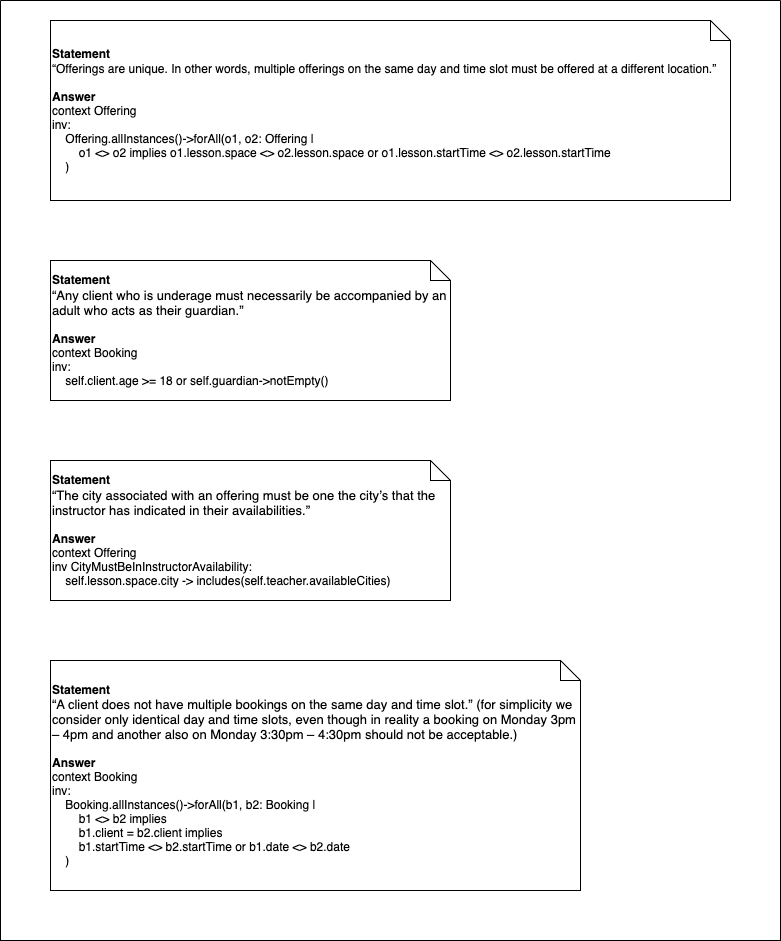

The diagram above was exported from draw.io. Its source (the exported page's mxGraphModel, read from the mxfile embedded in the PNG):
<mxGraphModel dx="913" dy="965" grid="1" gridSize="10" guides="1" tooltips="1" connect="1" arrows="1" fold="1" page="1" pageScale="1" pageWidth="1100" pageHeight="850" math="0" shadow="0">
  <root>
    <mxCell id="0" />
    <mxCell id="1" parent="0" />
    <mxCell id="2" value="&lt;div&gt;&lt;span style=&quot;background-color: initial;&quot;&gt;&lt;b&gt;Statement&lt;/b&gt;&lt;/span&gt;&lt;/div&gt;&lt;span style=&quot;background-color: initial;&quot;&gt;“Offerings are unique. In other words, multiple offerings on the same day and&amp;nbsp;&lt;/span&gt;&lt;span style=&quot;background-color: initial;&quot;&gt;time slot must be offered at a different location.”&lt;/span&gt;&lt;p style=&quot;margin: 0px; font-variant-numeric: normal; font-variant-east-asian: normal; font-variant-alternates: normal; font-size-adjust: none; font-kerning: auto; font-optical-sizing: auto; font-feature-settings: normal; font-variation-settings: normal; font-variant-position: normal; font-stretch: normal; line-height: normal;&quot; class=&quot;p1&quot;&gt;&lt;br&gt;&lt;/p&gt;&lt;p style=&quot;margin: 0px; font-variant-numeric: normal; font-variant-east-asian: normal; font-variant-alternates: normal; font-size-adjust: none; font-kerning: auto; font-optical-sizing: auto; font-feature-settings: normal; font-variation-settings: normal; font-variant-position: normal; font-stretch: normal; line-height: normal;&quot; class=&quot;p1&quot;&gt;&lt;b&gt;Answer&lt;/b&gt;&lt;/p&gt;&lt;p style=&quot;margin: 0px; font-variant-numeric: normal; font-variant-east-asian: normal; font-variant-alternates: normal; font-size-adjust: none; font-kerning: auto; font-optical-sizing: auto; font-feature-settings: normal; font-variation-settings: normal; font-variant-position: normal; font-stretch: normal; line-height: normal;&quot; class=&quot;p1&quot;&gt;context Offering&lt;/p&gt;&lt;p style=&quot;margin: 0px; font-variant-numeric: normal; font-variant-east-asian: normal; font-variant-alternates: normal; font-size-adjust: none; font-kerning: auto; font-optical-sizing: auto; font-feature-settings: normal; font-variation-settings: normal; font-variant-position: normal; font-stretch: normal; line-height: normal;&quot; class=&quot;p1&quot;&gt;inv:&lt;/p&gt;&lt;p style=&quot;margin: 0px; font-variant-numeric: normal; font-variant-east-asian: normal; font-variant-alternates: normal; font-size-adjust: none; font-kerning: auto; font-optical-sizing: auto; font-feature-settings: normal; font-variation-settings: normal; font-variant-position: normal; font-stretch: normal; line-height: normal;&quot; class=&quot;p1&quot;&gt;&amp;nbsp; &amp;nbsp; Offering.allInstances()-&amp;gt;forAll(o1, o2: Offering |&lt;/p&gt;&lt;p style=&quot;margin: 0px; font-variant-numeric: normal; font-variant-east-asian: normal; font-variant-alternates: normal; font-size-adjust: none; font-kerning: auto; font-optical-sizing: auto; font-feature-settings: normal; font-variation-settings: normal; font-variant-position: normal; font-stretch: normal; line-height: normal;&quot; class=&quot;p1&quot;&gt;&amp;nbsp; &amp;nbsp; &amp;nbsp; &amp;nbsp; o1 &amp;lt;&amp;gt; o2 implies o1.lesson.space &amp;lt;&amp;gt; o2.lesson.space or o1.lesson.startTime &amp;lt;&amp;gt; o2.lesson.startTime&lt;/p&gt;&lt;p style=&quot;margin: 0px; font-variant-numeric: normal; font-variant-east-asian: normal; font-variant-alternates: normal; font-size-adjust: none; font-kerning: auto; font-optical-sizing: auto; font-feature-settings: normal; font-variation-settings: normal; font-variant-position: normal; font-stretch: normal; line-height: normal;&quot; class=&quot;p1&quot;&gt;&lt;/p&gt;&lt;p style=&quot;margin: 0px; font-variant-numeric: normal; font-variant-east-asian: normal; font-variant-alternates: normal; font-size-adjust: none; font-kerning: auto; font-optical-sizing: auto; font-feature-settings: normal; font-variation-settings: normal; font-variant-position: normal; font-stretch: normal; line-height: normal;&quot; class=&quot;p1&quot;&gt;&amp;nbsp; &amp;nbsp; )&lt;/p&gt;" style="shape=note;size=20;whiteSpace=wrap;html=1;align=left;" vertex="1" parent="1">
      <mxGeometry x="80" y="40" width="680" height="180" as="geometry" />
    </mxCell>
    <mxCell id="3" value="&lt;div&gt;&lt;span style=&quot;background-color: initial;&quot;&gt;&lt;b&gt;Statement&lt;/b&gt;&lt;/span&gt;&lt;/div&gt;&lt;p style=&quot;margin: 0px; font-variant-numeric: normal; font-variant-east-asian: normal; font-variant-alternates: normal; font-size-adjust: none; font-kerning: auto; font-optical-sizing: auto; font-feature-settings: normal; font-variation-settings: normal; font-variant-position: normal; font-stretch: normal; font-size: 13px; line-height: normal;&quot; class=&quot;p1&quot;&gt;“Any client who is underage must necessarily be accompanied by an adult who&amp;nbsp;&lt;span style=&quot;background-color: initial;&quot;&gt;acts as their guardian.”&lt;/span&gt;&lt;/p&gt;&lt;p style=&quot;margin: 0px; font-variant-numeric: normal; font-variant-east-asian: normal; font-variant-alternates: normal; font-size-adjust: none; font-kerning: auto; font-optical-sizing: auto; font-feature-settings: normal; font-variation-settings: normal; font-variant-position: normal; font-stretch: normal; line-height: normal;&quot; class=&quot;p1&quot;&gt;&lt;br&gt;&lt;/p&gt;&lt;p style=&quot;margin: 0px; font-variant-numeric: normal; font-variant-east-asian: normal; font-variant-alternates: normal; font-size-adjust: none; font-kerning: auto; font-optical-sizing: auto; font-feature-settings: normal; font-variation-settings: normal; font-variant-position: normal; font-stretch: normal; line-height: normal;&quot; class=&quot;p1&quot;&gt;&lt;b&gt;Answer&lt;/b&gt;&lt;/p&gt;&lt;p style=&quot;margin: 0px; font-variant-numeric: normal; font-variant-east-asian: normal; font-variant-alternates: normal; font-size-adjust: none; font-kerning: auto; font-optical-sizing: auto; font-feature-settings: normal; font-variation-settings: normal; font-variant-position: normal; font-stretch: normal; line-height: normal;&quot; class=&quot;p1&quot;&gt;&lt;span style=&quot;background-color: initial;&quot;&gt;context Booking&lt;/span&gt;&lt;br&gt;&lt;/p&gt;&lt;p style=&quot;margin: 0px; font-variant-numeric: normal; font-variant-east-asian: normal; font-variant-alternates: normal; font-size-adjust: none; font-kerning: auto; font-optical-sizing: auto; font-feature-settings: normal; font-variation-settings: normal; font-variant-position: normal; font-stretch: normal; line-height: normal;&quot; class=&quot;p1&quot;&gt;inv:&lt;/p&gt;&lt;p style=&quot;margin: 0px; font-variant-numeric: normal; font-variant-east-asian: normal; font-variant-alternates: normal; font-size-adjust: none; font-kerning: auto; font-optical-sizing: auto; font-feature-settings: normal; font-variation-settings: normal; font-variant-position: normal; font-stretch: normal; line-height: normal;&quot; class=&quot;p1&quot;&gt;&amp;nbsp; &amp;nbsp; self.client.age &amp;gt;= 18 or self.guardian-&amp;gt;notEmpty()&lt;/p&gt;" style="shape=note;size=20;whiteSpace=wrap;html=1;align=left;" vertex="1" parent="1">
      <mxGeometry x="80" y="280" width="400" height="140" as="geometry" />
    </mxCell>
    <mxCell id="4" value="&lt;div&gt;&lt;span style=&quot;background-color: initial;&quot;&gt;&lt;b&gt;Statement&lt;/b&gt;&lt;/span&gt;&lt;/div&gt;&lt;p style=&quot;margin: 0px; font-variant-numeric: normal; font-variant-east-asian: normal; font-variant-alternates: normal; font-size-adjust: none; font-kerning: auto; font-optical-sizing: auto; font-feature-settings: normal; font-variation-settings: normal; font-variant-position: normal; font-stretch: normal; line-height: normal;&quot; class=&quot;p1&quot;&gt;&lt;span style=&quot;font-size: 13px;&quot;&gt;“The city associated with an offering must be one the city’s that the instructor has&amp;nbsp;&lt;/span&gt;&lt;span style=&quot;font-size: 13px; background-color: initial;&quot;&gt;indicated in their availabilities.”&lt;/span&gt;&lt;/p&gt;&lt;p style=&quot;margin: 0px; font-variant-numeric: normal; font-variant-east-asian: normal; font-variant-alternates: normal; font-size-adjust: none; font-kerning: auto; font-optical-sizing: auto; font-feature-settings: normal; font-variation-settings: normal; font-variant-position: normal; font-stretch: normal; line-height: normal;&quot; class=&quot;p1&quot;&gt;&lt;br&gt;&lt;/p&gt;&lt;p style=&quot;margin: 0px; font-variant-numeric: normal; font-variant-east-asian: normal; font-variant-alternates: normal; font-size-adjust: none; font-kerning: auto; font-optical-sizing: auto; font-feature-settings: normal; font-variation-settings: normal; font-variant-position: normal; font-stretch: normal; line-height: normal;&quot; class=&quot;p1&quot;&gt;&lt;b&gt;Answer&lt;/b&gt;&lt;/p&gt;&lt;p style=&quot;margin: 0px; font-variant-numeric: normal; font-variant-east-asian: normal; font-variant-alternates: normal; font-size-adjust: none; font-kerning: auto; font-optical-sizing: auto; font-feature-settings: normal; font-variation-settings: normal; font-variant-position: normal; font-stretch: normal; line-height: normal;&quot; class=&quot;p1&quot;&gt;context Offering&lt;/p&gt;&lt;p style=&quot;margin: 0px; font-variant-numeric: normal; font-variant-east-asian: normal; font-variant-alternates: normal; font-size-adjust: none; font-kerning: auto; font-optical-sizing: auto; font-feature-settings: normal; font-variation-settings: normal; font-variant-position: normal; font-stretch: normal; line-height: normal;&quot; class=&quot;p1&quot;&gt;inv CityMustBeInInstructorAvailability:&lt;/p&gt;&lt;p style=&quot;margin: 0px; font-variant-numeric: normal; font-variant-east-asian: normal; font-variant-alternates: normal; font-size-adjust: none; font-kerning: auto; font-optical-sizing: auto; font-feature-settings: normal; font-variation-settings: normal; font-variant-position: normal; font-stretch: normal; line-height: normal;&quot; class=&quot;p1&quot;&gt;&amp;nbsp; &amp;nbsp; self.lesson.space.city -&amp;gt; includes(self.teacher.availableCities)&lt;/p&gt;" style="shape=note;size=20;whiteSpace=wrap;html=1;align=left;" vertex="1" parent="1">
      <mxGeometry x="80" y="480" width="400" height="140" as="geometry" />
    </mxCell>
    <mxCell id="5" value="&lt;div&gt;&lt;span style=&quot;background-color: initial;&quot;&gt;&lt;b&gt;Statement&lt;/b&gt;&lt;/span&gt;&lt;/div&gt;&lt;p style=&quot;margin: 0px; font-variant-numeric: normal; font-variant-east-asian: normal; font-variant-alternates: normal; font-size-adjust: none; font-kerning: auto; font-optical-sizing: auto; font-feature-settings: normal; font-variation-settings: normal; font-variant-position: normal; font-stretch: normal; font-size: 13px; line-height: normal;&quot; class=&quot;p1&quot;&gt;“A client does not have multiple bookings on the same day and time slot.” (for&amp;nbsp;&lt;span style=&quot;background-color: initial;&quot;&gt;simplicity we consider only identical day and time slots, even though in reality a&amp;nbsp;&lt;/span&gt;&lt;span style=&quot;background-color: initial;&quot;&gt;booking on Monday 3pm – 4pm and another also on Monday 3:30pm – 4:30pm&amp;nbsp;&lt;/span&gt;&lt;span style=&quot;background-color: initial;&quot;&gt;should not be acceptable.)&lt;/span&gt;&lt;/p&gt;&lt;p style=&quot;margin: 0px; font-variant-numeric: normal; font-variant-east-asian: normal; font-variant-alternates: normal; font-size-adjust: none; font-kerning: auto; font-optical-sizing: auto; font-feature-settings: normal; font-variation-settings: normal; font-variant-position: normal; font-stretch: normal; line-height: normal;&quot; class=&quot;p1&quot;&gt;&lt;br&gt;&lt;/p&gt;&lt;p style=&quot;margin: 0px; font-variant-numeric: normal; font-variant-east-asian: normal; font-variant-alternates: normal; font-size-adjust: none; font-kerning: auto; font-optical-sizing: auto; font-feature-settings: normal; font-variation-settings: normal; font-variant-position: normal; font-stretch: normal; line-height: normal;&quot; class=&quot;p1&quot;&gt;&lt;b&gt;Answer&lt;/b&gt;&lt;/p&gt;&lt;p style=&quot;margin: 0px; font-variant-numeric: normal; font-variant-east-asian: normal; font-variant-alternates: normal; font-size-adjust: none; font-kerning: auto; font-optical-sizing: auto; font-feature-settings: normal; font-variation-settings: normal; font-variant-position: normal; font-stretch: normal; line-height: normal;&quot; class=&quot;p1&quot;&gt;context Booking&lt;/p&gt;&lt;p style=&quot;margin: 0px; font-variant-numeric: normal; font-variant-east-asian: normal; font-variant-alternates: normal; font-size-adjust: none; font-kerning: auto; font-optical-sizing: auto; font-feature-settings: normal; font-variation-settings: normal; font-variant-position: normal; font-stretch: normal; line-height: normal;&quot; class=&quot;p1&quot;&gt;inv:&lt;/p&gt;&lt;p style=&quot;margin: 0px; font-variant-numeric: normal; font-variant-east-asian: normal; font-variant-alternates: normal; font-size-adjust: none; font-kerning: auto; font-optical-sizing: auto; font-feature-settings: normal; font-variation-settings: normal; font-variant-position: normal; font-stretch: normal; line-height: normal;&quot; class=&quot;p1&quot;&gt;&amp;nbsp; &amp;nbsp; Booking.allInstances()-&amp;gt;forAll(b1, b2: Booking |&lt;/p&gt;&lt;p style=&quot;margin: 0px; font-variant-numeric: normal; font-variant-east-asian: normal; font-variant-alternates: normal; font-size-adjust: none; font-kerning: auto; font-optical-sizing: auto; font-feature-settings: normal; font-variation-settings: normal; font-variant-position: normal; font-stretch: normal; line-height: normal;&quot; class=&quot;p1&quot;&gt;&amp;nbsp; &amp;nbsp; &amp;nbsp; &amp;nbsp; b1 &amp;lt;&amp;gt; b2 implies&amp;nbsp;&lt;/p&gt;&lt;p style=&quot;margin: 0px; font-variant-numeric: normal; font-variant-east-asian: normal; font-variant-alternates: normal; font-size-adjust: none; font-kerning: auto; font-optical-sizing: auto; font-feature-settings: normal; font-variation-settings: normal; font-variant-position: normal; font-stretch: normal; line-height: normal;&quot; class=&quot;p1&quot;&gt;&amp;nbsp; &amp;nbsp; &amp;nbsp; &amp;nbsp; b1.client = b2.client implies&amp;nbsp;&lt;/p&gt;&lt;p style=&quot;margin: 0px; font-variant-numeric: normal; font-variant-east-asian: normal; font-variant-alternates: normal; font-size-adjust: none; font-kerning: auto; font-optical-sizing: auto; font-feature-settings: normal; font-variation-settings: normal; font-variant-position: normal; font-stretch: normal; line-height: normal;&quot; class=&quot;p1&quot;&gt;&amp;nbsp; &amp;nbsp; &amp;nbsp; &amp;nbsp; b1.startTime &amp;lt;&amp;gt; b2.startTime or b1.date &amp;lt;&amp;gt; b2.date&lt;/p&gt;&lt;p style=&quot;margin: 0px; font-variant-numeric: normal; font-variant-east-asian: normal; font-variant-alternates: normal; font-size-adjust: none; font-kerning: auto; font-optical-sizing: auto; font-feature-settings: normal; font-variation-settings: normal; font-variant-position: normal; font-stretch: normal; line-height: normal;&quot; class=&quot;p1&quot;&gt;&amp;nbsp; &amp;nbsp; )&lt;/p&gt;" style="shape=note;size=20;whiteSpace=wrap;html=1;align=left;" vertex="1" parent="1">
      <mxGeometry x="80" y="680" width="530" height="230" as="geometry" />
    </mxCell>
    <mxCell id="6" value="" style="swimlane;startSize=0;" vertex="1" parent="1">
      <mxGeometry x="30" y="20" width="780" height="940" as="geometry" />
    </mxCell>
  </root>
</mxGraphModel>